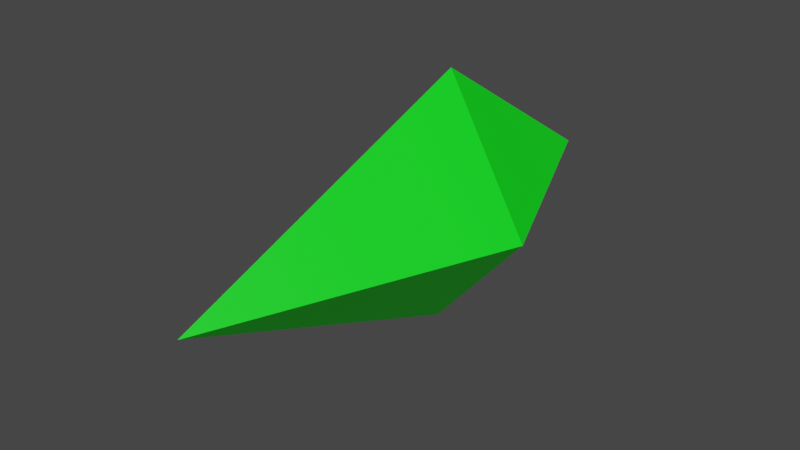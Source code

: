# Source: item_drop_prompt.blend  (saved by Blender 3.0.42; exported with 4.5.12 LTS)
import bpy
from mathutils import Matrix  # noqa: F401  (used for matrix-valued properties, if any)

bpy.ops.wm.read_factory_settings(use_empty=True)
scene = bpy.context.scene
scene.name = 'Scene'

# ---- collections
col_collection = bpy.data.collections.new('Collection'); scene.collection.children.link(col_collection)

# ---- materials (node trees are filled in below, after node groups)
mat_item_drop_prompt = bpy.data.materials.new('item_drop_prompt')
mat_item_drop_prompt.use_transparent_shadow = False

# ---- material node trees
mat_item_drop_prompt.use_nodes = True; mat_item_drop_prompt.node_tree.nodes.clear()
_N = mat_item_drop_prompt.node_tree.nodes; _L = mat_item_drop_prompt.node_tree.links
n0 = _N.new('ShaderNodeBsdfPrincipled'); n0.name = 'Principled BSDF'; n0.location = (10, 300)
n0.distribution = 'GGX'
n0.subsurface_method = 'RANDOM_WALK_SKIN'
n0.inputs[0].default_value = (0.0, 1.0, 0.009791, 1.0)
n0.inputs[3].default_value = 1.45
n0.inputs[27].default_value = (0.0, 0.0, 0.0, 1.0)
n0.inputs[28].default_value = 1.0
n1 = _N.new('ShaderNodeOutputMaterial'); n1.name = 'Material Output'; n1.location = (300, 300)
n2 = _N.new('ShaderNodeAttribute'); n2.name = 'Attribute'; n2.location = (-280, -100)
_L.new(n0.outputs[0], n1.inputs[0])
n1.is_active_output = True

# ---- world
world_world = bpy.data.worlds.new('World'); scene.world = world_world
world_world.use_nodes = True; world_world.node_tree.nodes.clear()
_N = world_world.node_tree.nodes; _L = world_world.node_tree.links
n0 = _N.new('ShaderNodeOutputWorld'); n0.name = 'World Output'; n0.location = (300, 300)
n1 = _N.new('ShaderNodeBackground'); n1.name = 'Background'; n1.location = (10, 300)
n1.inputs[0].default_value = (0.05088, 0.05088, 0.05088, 1.0)
_L.new(n1.outputs[0], n0.inputs[0])
n0.is_active_output = True
world_world.color = (0.05088, 0.05088, 0.05088)
world_world.use_sun_shadow = False
world_world.sun_shadow_jitter_overblur = 0.0

# ---- meshes
me_plane = bpy.data.meshes.new('Plane')
me_plane.from_pydata([(0.01913, 0.3825, 0.0), (0.0007653, 0.2455, -0.09893), (0.0889, 0.2175, 0.0), (0.005893, 0.00683, 0.0), (-0.07467, 0.2455, 0.0), (0.008185, 0.2455, 0.09275)], [], [(1, 0, 2), (1, 2, 3), (4, 3, 5), (2, 5, 3), (0, 5, 2), (5, 0, 4), (3, 4, 1), (0, 1, 4)])
_uv = me_plane.uv_layers.new(name='UVMap')
_uv.uv.foreach_set('vector', [0.4391, -0.06204, -0.1913, 1.175, 0.7963, -0.03971, 0.4391, -0.06204, 0.7963, -0.03971, 0.5355, -0.7217, 0.0, 0.0, 0.0, 0.0, 0.0, 0.0, 0.7963, -0.03971, 0.0, 0.0, 0.0, 0.0, -0.1913, 1.175, 0.0, 0.0, 0.7963, -0.03971, 0.0, 0.0, -0.1913, 1.175, 0.0, 0.0, 0.0, 0.0, 0.0, 0.0, 0.4391, -0.06204, -0.1913, 1.175, 0.4391, -0.06204, 0.0, 0.0])
me_plane.materials.append(mat_item_drop_prompt)
me_plane.use_remesh_fix_poles = True
me_plane.use_remesh_preserve_attributes = False
me_plane.update()

# ---- objects
ob_plane = bpy.data.objects.new('Plane', me_plane)

# ---- transforms, parenting, visibility, modifiers, constraints
ob_plane.location = (0.0, 0.0, 0.0)

# ---- collection membership
col_collection.objects.link(ob_plane)

# ---- scene / render settings (as saved in the file)
scene.frame_start = 1; scene.frame_end = 250; scene.frame_set(1)
scene.render.engine = 'BLENDER_EEVEE_NEXT'
scene.cycles.sampling_pattern = 'TABULATED_SOBOL'
scene.cycles.use_light_tree = False
scene.view_settings.view_transform = 'Filmic'
bpy.context.view_layer.update()

# ---- added for rendering (the .blend has no active camera and no usable light): camera, sun
cam_auto = bpy.data.cameras.new('AutoCamera')
cam_auto.lens = 50.0
cam_auto.sensor_width = 36.0
cam_auto.clip_end = 1000.0
ob_auto_camera = bpy.data.objects.new('AutoCamera', cam_auto)
scene.collection.objects.link(ob_auto_camera)
ob_auto_camera.location = (0.425643, -0.307572, 0.331733)
ob_auto_camera.rotation_euler = (1.09748, -7.21219e-08, 0.694738)
scene.camera = ob_auto_camera
light_auto_sun = bpy.data.lights.new('AutoSun', 'SUN')
light_auto_sun.energy = 3.0
light_auto_sun.angle = 0.0523599
ob_auto_sun = bpy.data.objects.new('AutoSun', light_auto_sun)
scene.collection.objects.link(ob_auto_sun)
ob_auto_sun.rotation_euler = (0.872665, 0.174533, 0.523599)
bpy.context.view_layer.update()

